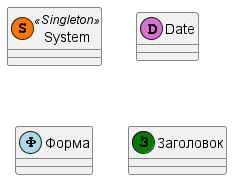

The diagram above was rendered by PlantUML. Its source (embedded in the PNG):
@startuml

class System << (S,#FF7700) Singleton >>
class Date << (D,orchid) >>
class Форма << (Ф,lightblue) >>
class Заголовок << (З,green) >>

@enduml